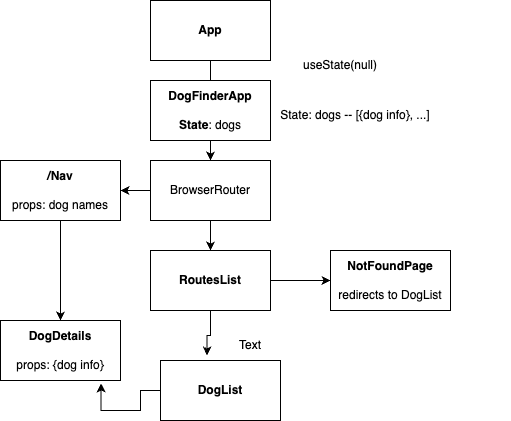

The diagram above was exported from draw.io. Its source (the exported page's mxGraphModel, read from the mxfile embedded in the PNG):
<mxGraphModel dx="474" dy="543" grid="1" gridSize="10" guides="1" tooltips="1" connect="1" arrows="1" fold="1" page="1" pageScale="1" pageWidth="850" pageHeight="1100" math="0" shadow="0">
  <root>
    <mxCell id="0" />
    <mxCell id="1" parent="0" />
    <mxCell id="0KX3OCzMcRw2J7Os6DXc-3" style="edgeStyle=orthogonalEdgeStyle;rounded=0;orthogonalLoop=1;jettySize=auto;html=1;exitX=0.5;exitY=1;exitDx=0;exitDy=0;" edge="1" parent="1" source="0KX3OCzMcRw2J7Os6DXc-1">
      <mxGeometry relative="1" as="geometry">
        <mxPoint x="230" y="110" as="targetPoint" />
      </mxGeometry>
    </mxCell>
    <mxCell id="0KX3OCzMcRw2J7Os6DXc-1" value="&lt;b&gt;App&lt;/b&gt;" style="rounded=0;whiteSpace=wrap;html=1;" vertex="1" parent="1">
      <mxGeometry x="170" width="120" height="60" as="geometry" />
    </mxCell>
    <mxCell id="0KX3OCzMcRw2J7Os6DXc-5" style="edgeStyle=orthogonalEdgeStyle;rounded=0;orthogonalLoop=1;jettySize=auto;html=1;exitX=0;exitY=0.5;exitDx=0;exitDy=0;entryX=1;entryY=0.5;entryDx=0;entryDy=0;" edge="1" parent="1" source="0KX3OCzMcRw2J7Os6DXc-2" target="0KX3OCzMcRw2J7Os6DXc-4">
      <mxGeometry relative="1" as="geometry" />
    </mxCell>
    <mxCell id="0KX3OCzMcRw2J7Os6DXc-8" style="edgeStyle=orthogonalEdgeStyle;rounded=0;orthogonalLoop=1;jettySize=auto;html=1;exitX=0.5;exitY=1;exitDx=0;exitDy=0;entryX=0.5;entryY=0;entryDx=0;entryDy=0;" edge="1" parent="1" source="0KX3OCzMcRw2J7Os6DXc-2" target="0KX3OCzMcRw2J7Os6DXc-6">
      <mxGeometry relative="1" as="geometry" />
    </mxCell>
    <mxCell id="0KX3OCzMcRw2J7Os6DXc-2" value="BrowserRouter" style="rounded=0;whiteSpace=wrap;html=1;" vertex="1" parent="1">
      <mxGeometry x="170" y="160" width="120" height="60" as="geometry" />
    </mxCell>
    <mxCell id="0KX3OCzMcRw2J7Os6DXc-13" style="edgeStyle=orthogonalEdgeStyle;rounded=0;orthogonalLoop=1;jettySize=auto;html=1;entryX=0.5;entryY=0;entryDx=0;entryDy=0;" edge="1" parent="1" source="0KX3OCzMcRw2J7Os6DXc-4" target="0KX3OCzMcRw2J7Os6DXc-11">
      <mxGeometry relative="1" as="geometry" />
    </mxCell>
    <mxCell id="0KX3OCzMcRw2J7Os6DXc-4" value="&lt;b&gt;/Nav&lt;/b&gt;&lt;br&gt;&lt;br&gt;props: dog names" style="rounded=0;whiteSpace=wrap;html=1;" vertex="1" parent="1">
      <mxGeometry x="20" y="160" width="120" height="60" as="geometry" />
    </mxCell>
    <mxCell id="0KX3OCzMcRw2J7Os6DXc-14" style="edgeStyle=orthogonalEdgeStyle;rounded=0;orthogonalLoop=1;jettySize=auto;html=1;" edge="1" parent="1" source="0KX3OCzMcRw2J7Os6DXc-6">
      <mxGeometry relative="1" as="geometry">
        <mxPoint x="350" y="280" as="targetPoint" />
      </mxGeometry>
    </mxCell>
    <mxCell id="0KX3OCzMcRw2J7Os6DXc-6" value="&lt;b&gt;RoutesList&lt;/b&gt;" style="rounded=0;whiteSpace=wrap;html=1;" vertex="1" parent="1">
      <mxGeometry x="170" y="250" width="120" height="60" as="geometry" />
    </mxCell>
    <mxCell id="0KX3OCzMcRw2J7Os6DXc-9" value="&lt;b&gt;DogList&lt;/b&gt;" style="rounded=0;whiteSpace=wrap;html=1;" vertex="1" parent="1">
      <mxGeometry x="180" y="360" width="120" height="60" as="geometry" />
    </mxCell>
    <mxCell id="0KX3OCzMcRw2J7Os6DXc-10" style="edgeStyle=orthogonalEdgeStyle;rounded=0;orthogonalLoop=1;jettySize=auto;html=1;entryX=0.388;entryY=-0.083;entryDx=0;entryDy=0;entryPerimeter=0;" edge="1" parent="1" source="0KX3OCzMcRw2J7Os6DXc-6" target="0KX3OCzMcRw2J7Os6DXc-9">
      <mxGeometry relative="1" as="geometry" />
    </mxCell>
    <mxCell id="0KX3OCzMcRw2J7Os6DXc-11" value="&lt;b&gt;DogDetails&lt;/b&gt;&lt;br&gt;&lt;br&gt;props: {dog info}" style="rounded=0;whiteSpace=wrap;html=1;" vertex="1" parent="1">
      <mxGeometry x="20" y="320" width="120" height="60" as="geometry" />
    </mxCell>
    <mxCell id="0KX3OCzMcRw2J7Os6DXc-12" style="edgeStyle=orthogonalEdgeStyle;rounded=0;orthogonalLoop=1;jettySize=auto;html=1;entryX=0.838;entryY=1.05;entryDx=0;entryDy=0;entryPerimeter=0;" edge="1" parent="1" source="0KX3OCzMcRw2J7Os6DXc-9" target="0KX3OCzMcRw2J7Os6DXc-11">
      <mxGeometry relative="1" as="geometry">
        <Array as="points">
          <mxPoint x="160" y="390" />
          <mxPoint x="160" y="410" />
          <mxPoint x="121" y="410" />
        </Array>
      </mxGeometry>
    </mxCell>
    <mxCell id="0KX3OCzMcRw2J7Os6DXc-16" value="&lt;b&gt;NotFoundPage&lt;/b&gt;&lt;br&gt;&lt;br&gt;redirects to DogList" style="rounded=0;whiteSpace=wrap;html=1;" vertex="1" parent="1">
      <mxGeometry x="350" y="250" width="120" height="60" as="geometry" />
    </mxCell>
    <mxCell id="0KX3OCzMcRw2J7Os6DXc-17" value="Text" style="text;html=1;strokeColor=none;fillColor=none;align=center;verticalAlign=middle;whiteSpace=wrap;rounded=0;" vertex="1" parent="1">
      <mxGeometry x="240" y="330" width="60" height="30" as="geometry" />
    </mxCell>
    <mxCell id="0KX3OCzMcRw2J7Os6DXc-18" value="State: dogs -- [{dog info}, ...]" style="text;html=1;strokeColor=none;fillColor=none;align=center;verticalAlign=middle;whiteSpace=wrap;rounded=0;" vertex="1" parent="1">
      <mxGeometry x="220" y="100" width="310" height="30" as="geometry" />
    </mxCell>
    <mxCell id="0KX3OCzMcRw2J7Os6DXc-20" style="edgeStyle=orthogonalEdgeStyle;rounded=0;orthogonalLoop=1;jettySize=auto;html=1;entryX=0.5;entryY=0;entryDx=0;entryDy=0;" edge="1" parent="1" source="0KX3OCzMcRw2J7Os6DXc-19" target="0KX3OCzMcRw2J7Os6DXc-2">
      <mxGeometry relative="1" as="geometry" />
    </mxCell>
    <mxCell id="0KX3OCzMcRw2J7Os6DXc-19" value="&lt;b&gt;DogFinderApp&lt;/b&gt;&lt;br&gt;&lt;br&gt;&lt;b&gt;State&lt;/b&gt;: dogs" style="rounded=0;whiteSpace=wrap;html=1;" vertex="1" parent="1">
      <mxGeometry x="170" y="80" width="120" height="60" as="geometry" />
    </mxCell>
    <mxCell id="0KX3OCzMcRw2J7Os6DXc-21" value="useState(null)" style="text;html=1;strokeColor=none;fillColor=none;align=center;verticalAlign=middle;whiteSpace=wrap;rounded=0;" vertex="1" parent="1">
      <mxGeometry x="330" y="50" width="60" height="30" as="geometry" />
    </mxCell>
  </root>
</mxGraphModel>